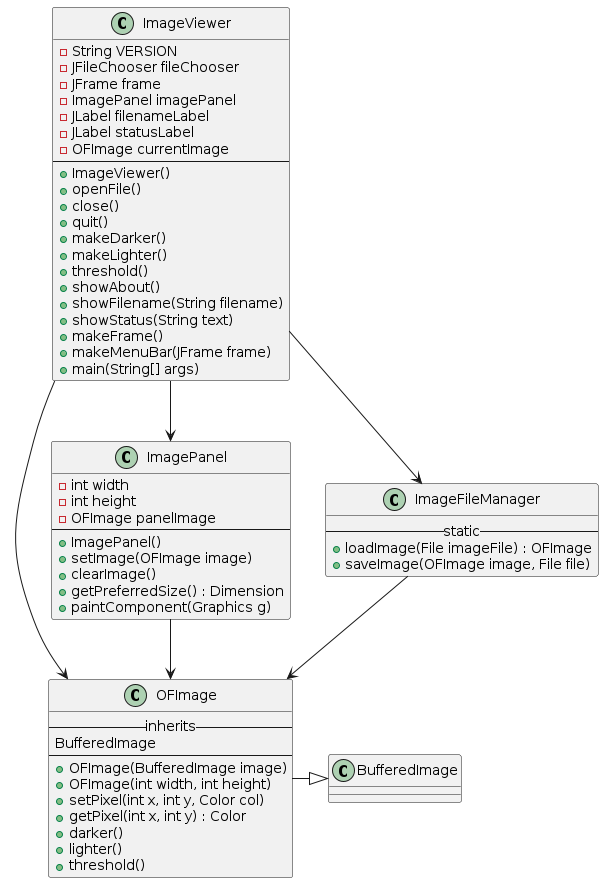

The diagram above was rendered by PlantUML. Its source (embedded in the PNG):
@startuml ImageViewer
class ImageViewer {
    - String VERSION
    - JFileChooser fileChooser
    - JFrame frame
    - ImagePanel imagePanel
    - JLabel filenameLabel
    - JLabel statusLabel
    - OFImage currentImage
    --
    + ImageViewer()
    + openFile()
    + close()
    + quit()
    + makeDarker()
    + makeLighter()
    + threshold()
    + showAbout()
    + showFilename(String filename)
    + showStatus(String text)
    + makeFrame()
    + makeMenuBar(JFrame frame)
    + main(String[] args)
}

class ImagePanel {
    - int width
    - int height
    - OFImage panelImage
    --
    + ImagePanel()
    + setImage(OFImage image)
    + clearImage()
    + getPreferredSize() : Dimension
    + paintComponent(Graphics g)
}

class ImageFileManager {
    -- static --
    + loadImage(File imageFile) : OFImage
    + saveImage(OFImage image, File file)
}

class OFImage {
    -- inherits --
    BufferedImage
    --
    + OFImage(BufferedImage image)
    + OFImage(int width, int height)
    + setPixel(int x, int y, Color col)
    + getPixel(int x, int y) : Color
    + darker()
    + lighter()
    + threshold()
}

ImageViewer --> ImagePanel
ImageViewer --> OFImage
ImageViewer --> ImageFileManager
ImagePanel --> OFImage
ImageFileManager --> OFImage
OFImage -|> BufferedImage
@enduml